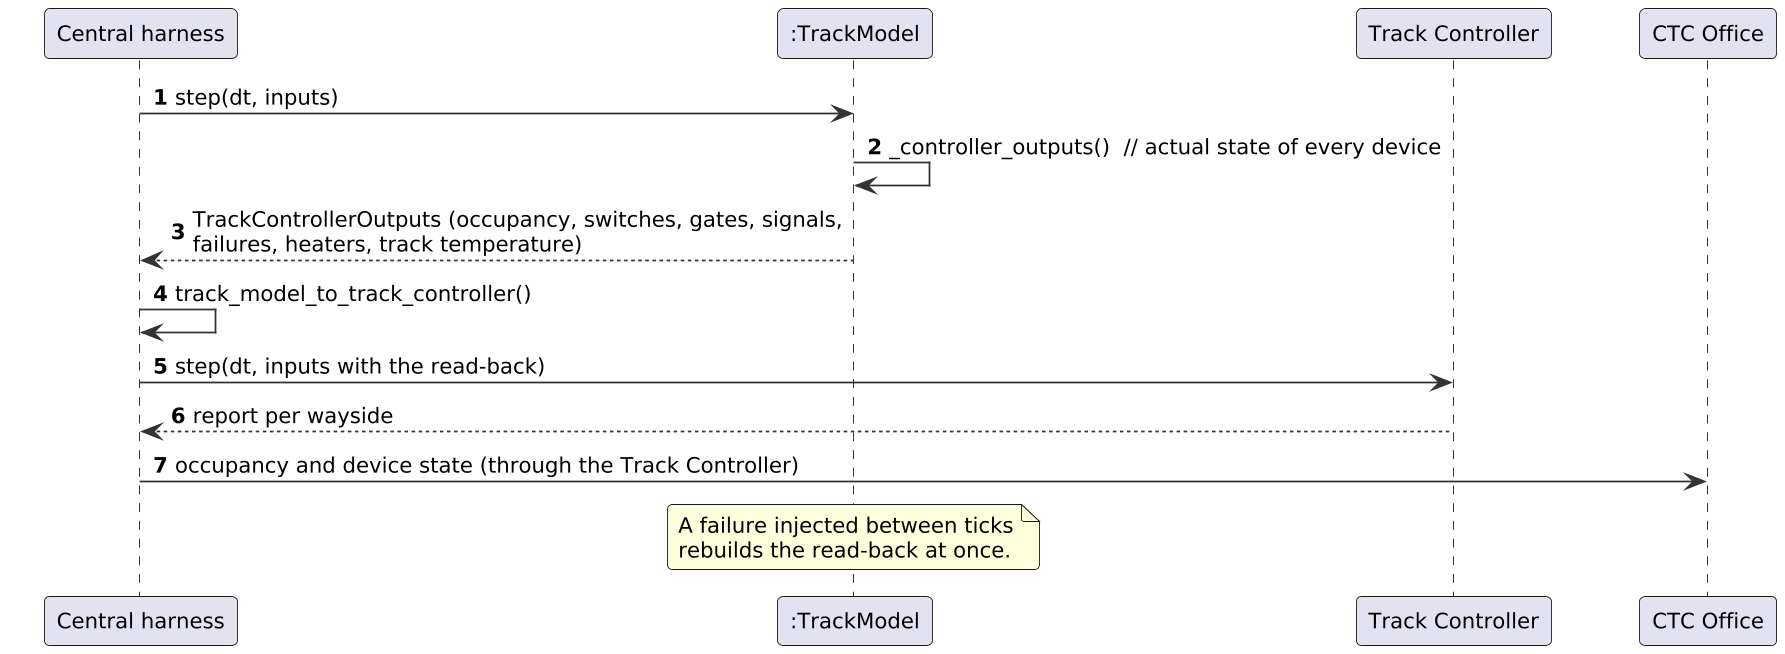

The diagram above was rendered by PlantUML. Its source (embedded in the PNG):
@startuml
skinparam shadowing false
skinparam dpi 170
skinparam defaultFontName DejaVu Sans
skinparam defaultFontSize 12
skinparam roundCorner 6
skinparam ArrowColor #333333
skinparam BackgroundColor white
skinparam sequenceMessageAlign left
skinparam ParticipantPadding 20
autonumber
participant "Central harness" as H
participant ":TrackModel" as TM
participant "Track Controller" as TC
participant "CTC Office" as CTC
H -> TM : step(dt, inputs)
TM -> TM : _controller_outputs()  // actual state of every device
TM --> H : TrackControllerOutputs (occupancy, switches, gates, signals,\nfailures, heaters, track temperature)
H -> H : track_model_to_track_controller()
H -> TC : step(dt, inputs with the read-back)
TC --> H : report per wayside
H -> CTC : occupancy and device state (through the Track Controller)
note over TM : A failure injected between ticks\nrebuilds the read-back at once.
@enduml